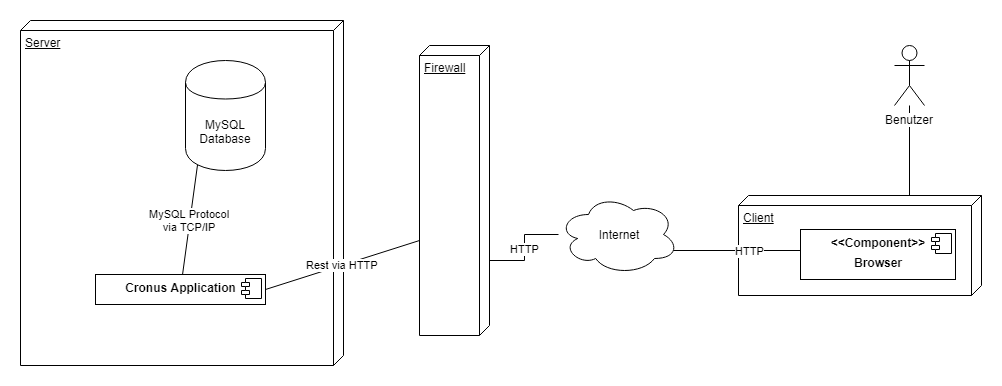

The diagram above was exported from draw.io. Its source (the exported page's mxGraphModel, read from the mxfile embedded in the PNG):
<mxGraphModel dx="2235" dy="731" grid="1" gridSize="10" guides="1" tooltips="1" connect="1" arrows="1" fold="1" page="1" pageScale="1" pageWidth="827" pageHeight="1169" math="0" shadow="0">
  <root>
    <mxCell id="0" />
    <mxCell id="1" parent="0" />
    <mxCell id="xe5EK79X9I7k1xl5OYik-11" value="Firewall" style="verticalAlign=top;align=left;spacingTop=8;spacingLeft=2;spacingRight=12;shape=cube;size=10;direction=south;fontStyle=4;html=1;" vertex="1" parent="1">
      <mxGeometry x="369" y="190" width="70" height="290" as="geometry" />
    </mxCell>
    <mxCell id="xe5EK79X9I7k1xl5OYik-30" value="HTTP" style="edgeStyle=orthogonalEdgeStyle;rounded=0;orthogonalLoop=1;jettySize=auto;html=1;entryX=0;entryY=0;entryDx=215;entryDy=0;entryPerimeter=0;endArrow=none;endFill=0;" edge="1" parent="1" source="xe5EK79X9I7k1xl5OYik-12" target="xe5EK79X9I7k1xl5OYik-11">
      <mxGeometry relative="1" as="geometry" />
    </mxCell>
    <mxCell id="xe5EK79X9I7k1xl5OYik-12" value="Internet" style="ellipse;shape=cloud;whiteSpace=wrap;html=1;" vertex="1" parent="1">
      <mxGeometry x="508" y="339" width="120" height="80" as="geometry" />
    </mxCell>
    <mxCell id="xe5EK79X9I7k1xl5OYik-13" value="Client&lt;br&gt;" style="verticalAlign=top;align=left;spacingTop=8;spacingLeft=2;spacingRight=12;shape=cube;size=10;direction=south;fontStyle=4;html=1;" vertex="1" parent="1">
      <mxGeometry x="688" y="340" width="243" height="100" as="geometry" />
    </mxCell>
    <mxCell id="xe5EK79X9I7k1xl5OYik-29" value="HTTP" style="edgeStyle=orthogonalEdgeStyle;rounded=0;orthogonalLoop=1;jettySize=auto;html=1;entryX=0.96;entryY=0.7;entryDx=0;entryDy=0;entryPerimeter=0;endArrow=none;endFill=0;exitX=0;exitY=0;exitDx=55;exitDy=155;exitPerimeter=0;" edge="1" parent="1" source="xe5EK79X9I7k1xl5OYik-13" target="xe5EK79X9I7k1xl5OYik-12">
      <mxGeometry relative="1" as="geometry" />
    </mxCell>
    <mxCell id="xe5EK79X9I7k1xl5OYik-14" value="&lt;p style=&quot;margin: 0px ; margin-top: 6px ; text-align: center&quot;&gt;&lt;b&gt;&amp;lt;&amp;lt;Component&amp;gt;&amp;gt;&lt;/b&gt;&lt;/p&gt;&lt;p style=&quot;margin: 0px ; margin-top: 6px ; text-align: center&quot;&gt;&lt;b&gt;Browser&lt;/b&gt;&lt;/p&gt;" style="align=left;overflow=fill;html=1;" vertex="1" parent="1">
      <mxGeometry x="750" y="374" width="155" height="50" as="geometry" />
    </mxCell>
    <mxCell id="xe5EK79X9I7k1xl5OYik-15" value="" style="shape=component;jettyWidth=8;jettyHeight=4;" vertex="1" parent="xe5EK79X9I7k1xl5OYik-14">
      <mxGeometry x="1" width="20" height="20" relative="1" as="geometry">
        <mxPoint x="-24" y="4" as="offset" />
      </mxGeometry>
    </mxCell>
    <mxCell id="xe5EK79X9I7k1xl5OYik-28" style="edgeStyle=orthogonalEdgeStyle;rounded=0;orthogonalLoop=1;jettySize=auto;html=1;entryX=0;entryY=0;entryDx=0;entryDy=72.5;entryPerimeter=0;endArrow=none;endFill=0;" edge="1" parent="1" source="xe5EK79X9I7k1xl5OYik-16" target="xe5EK79X9I7k1xl5OYik-13">
      <mxGeometry relative="1" as="geometry" />
    </mxCell>
    <mxCell id="xe5EK79X9I7k1xl5OYik-16" value="Benutzer" style="shape=umlActor;verticalLabelPosition=bottom;labelBackgroundColor=#ffffff;verticalAlign=top;html=1;" vertex="1" parent="1">
      <mxGeometry x="844" y="190" width="30" height="60" as="geometry" />
    </mxCell>
    <mxCell id="xe5EK79X9I7k1xl5OYik-17" value="Server" style="verticalAlign=top;align=left;spacingTop=8;spacingLeft=2;spacingRight=12;shape=cube;size=10;direction=south;fontStyle=4;html=1;" vertex="1" parent="1">
      <mxGeometry x="-30" y="165" width="323" height="345" as="geometry" />
    </mxCell>
    <mxCell id="xe5EK79X9I7k1xl5OYik-18" value="MySQL&lt;br&gt;Database" style="shape=cylinder;whiteSpace=wrap;html=1;boundedLbl=1;backgroundOutline=1;" vertex="1" parent="1">
      <mxGeometry x="135" y="205" width="80" height="110" as="geometry" />
    </mxCell>
    <mxCell id="xe5EK79X9I7k1xl5OYik-35" value="MySQL Protocol&lt;br&gt;via TCP/IP" style="edgeStyle=none;rounded=0;orthogonalLoop=1;jettySize=auto;html=1;entryX=0.15;entryY=0.95;entryDx=0;entryDy=0;entryPerimeter=0;endArrow=none;endFill=0;" edge="1" parent="1" source="xe5EK79X9I7k1xl5OYik-20" target="xe5EK79X9I7k1xl5OYik-18">
      <mxGeometry relative="1" as="geometry" />
    </mxCell>
    <mxCell id="xe5EK79X9I7k1xl5OYik-20" value="&lt;p style=&quot;margin: 0px ; margin-top: 6px ; text-align: center&quot;&gt;&lt;b&gt;Cronus Application&lt;/b&gt;&lt;/p&gt;" style="align=left;overflow=fill;html=1;" vertex="1" parent="1">
      <mxGeometry x="45" y="419" width="170" height="30" as="geometry" />
    </mxCell>
    <mxCell id="xe5EK79X9I7k1xl5OYik-21" value="" style="shape=component;jettyWidth=8;jettyHeight=4;" vertex="1" parent="xe5EK79X9I7k1xl5OYik-20">
      <mxGeometry x="1" width="20" height="20" relative="1" as="geometry">
        <mxPoint x="-24" y="4" as="offset" />
      </mxGeometry>
    </mxCell>
    <mxCell id="xe5EK79X9I7k1xl5OYik-33" value="Rest via HTTP" style="rounded=0;orthogonalLoop=1;jettySize=auto;html=1;entryX=1;entryY=0.5;entryDx=0;entryDy=0;endArrow=none;endFill=0;" edge="1" parent="1" target="xe5EK79X9I7k1xl5OYik-20">
      <mxGeometry relative="1" as="geometry">
        <mxPoint x="369" y="385" as="sourcePoint" />
        <mxPoint x="120" y="380" as="targetPoint" />
      </mxGeometry>
    </mxCell>
  </root>
</mxGraphModel>